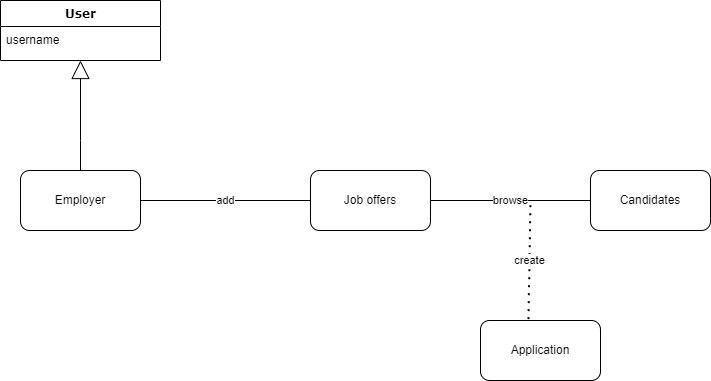

The diagram above was exported from draw.io. Its source (the exported page's mxGraphModel, read from the mxfile embedded in the PNG):
<mxGraphModel dx="2074" dy="1156" grid="1" gridSize="10" guides="1" tooltips="1" connect="1" arrows="1" fold="1" page="1" pageScale="1" pageWidth="850" pageHeight="1100" math="0" shadow="0">
  <root>
    <mxCell id="0" />
    <mxCell id="1" parent="0" />
    <mxCell id="gkzyAoCT3oJHLnv_z88j-1" value="Employer" style="rounded=1;whiteSpace=wrap;html=1;" parent="1" vertex="1">
      <mxGeometry x="100" y="210" width="120" height="60" as="geometry" />
    </mxCell>
    <mxCell id="gkzyAoCT3oJHLnv_z88j-4" value="Application" style="rounded=1;whiteSpace=wrap;html=1;" parent="1" vertex="1">
      <mxGeometry x="560" y="360" width="120" height="60" as="geometry" />
    </mxCell>
    <mxCell id="gkzyAoCT3oJHLnv_z88j-5" value="Job offers" style="rounded=1;whiteSpace=wrap;html=1;" parent="1" vertex="1">
      <mxGeometry x="390" y="210" width="120" height="60" as="geometry" />
    </mxCell>
    <mxCell id="gkzyAoCT3oJHLnv_z88j-7" value="Candidates" style="rounded=1;whiteSpace=wrap;html=1;" parent="1" vertex="1">
      <mxGeometry x="670" y="210" width="120" height="60" as="geometry" />
    </mxCell>
    <mxCell id="gkzyAoCT3oJHLnv_z88j-8" value="add&lt;br&gt;" style="endArrow=none;html=1;rounded=0;exitX=1;exitY=0.5;exitDx=0;exitDy=0;entryX=0;entryY=0.5;entryDx=0;entryDy=0;align=center;" parent="1" source="gkzyAoCT3oJHLnv_z88j-1" target="gkzyAoCT3oJHLnv_z88j-5" edge="1">
      <mxGeometry width="50" height="50" relative="1" as="geometry">
        <mxPoint x="210" y="230" as="sourcePoint" />
        <mxPoint x="390" y="230" as="targetPoint" />
        <Array as="points" />
      </mxGeometry>
    </mxCell>
    <mxCell id="gkzyAoCT3oJHLnv_z88j-9" value="browse" style="endArrow=none;html=1;rounded=0;exitX=1;exitY=0.5;exitDx=0;exitDy=0;" parent="1" source="gkzyAoCT3oJHLnv_z88j-5" edge="1">
      <mxGeometry width="50" height="50" relative="1" as="geometry">
        <mxPoint x="620" y="290" as="sourcePoint" />
        <mxPoint x="670" y="240" as="targetPoint" />
      </mxGeometry>
    </mxCell>
    <mxCell id="gkzyAoCT3oJHLnv_z88j-11" value="create" style="endArrow=none;dashed=1;html=1;dashPattern=1 3;strokeWidth=2;rounded=0;exitX=0.4;exitY=-0.022;exitDx=0;exitDy=0;exitPerimeter=0;" parent="1" source="gkzyAoCT3oJHLnv_z88j-4" edge="1">
      <mxGeometry width="50" height="50" relative="1" as="geometry">
        <mxPoint x="560" y="290" as="sourcePoint" />
        <mxPoint x="610" y="240" as="targetPoint" />
      </mxGeometry>
    </mxCell>
    <mxCell id="piAz0_H87WPVZJWsxxBl-3" style="edgeStyle=orthogonalEdgeStyle;html=1;labelBackgroundColor=none;startFill=0;startSize=8;endArrow=block;endFill=0;endSize=16;fontFamily=Verdana;fontSize=12;exitX=0.5;exitY=0;exitDx=0;exitDy=0;entryX=0.5;entryY=1;entryDx=0;entryDy=0;rounded=0;" parent="1" source="gkzyAoCT3oJHLnv_z88j-1" target="piAz0_H87WPVZJWsxxBl-4" edge="1">
      <mxGeometry relative="1" as="geometry">
        <Array as="points">
          <mxPoint x="160" y="180" />
          <mxPoint x="160" y="180" />
        </Array>
        <mxPoint x="630" y="482" as="sourcePoint" />
        <mxPoint x="150" y="100" as="targetPoint" />
      </mxGeometry>
    </mxCell>
    <mxCell id="piAz0_H87WPVZJWsxxBl-4" value="User" style="swimlane;html=1;fontStyle=1;align=center;verticalAlign=top;childLayout=stackLayout;horizontal=1;startSize=26;horizontalStack=0;resizeParent=1;resizeLast=0;collapsible=1;marginBottom=0;swimlaneFillColor=#ffffff;rounded=0;shadow=0;comic=0;labelBackgroundColor=none;strokeWidth=1;fillColor=none;fontFamily=Verdana;fontSize=12" parent="1" vertex="1">
      <mxGeometry x="80" y="40" width="160" height="60" as="geometry" />
    </mxCell>
    <mxCell id="piAz0_H87WPVZJWsxxBl-5" value="username" style="text;html=1;strokeColor=none;fillColor=none;align=left;verticalAlign=top;spacingLeft=4;spacingRight=4;whiteSpace=wrap;overflow=hidden;rotatable=0;points=[[0,0.5],[1,0.5]];portConstraint=eastwest;" parent="piAz0_H87WPVZJWsxxBl-4" vertex="1">
      <mxGeometry y="26" width="160" height="26" as="geometry" />
    </mxCell>
  </root>
</mxGraphModel>